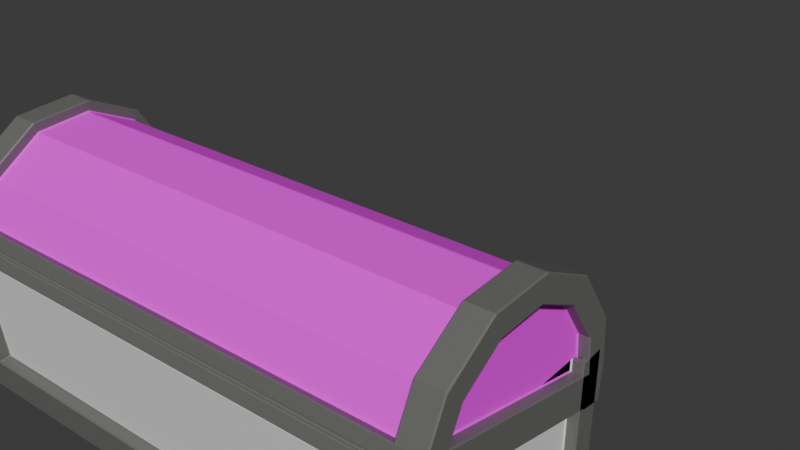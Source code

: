 # Source: obj_Chest_Justin_03.blend  (saved by Blender 5.1.30; exported with 4.5.12 LTS)
import bpy
from mathutils import Matrix  # noqa: F401  (used for matrix-valued properties, if any)

bpy.ops.wm.read_factory_settings(use_empty=True)
scene = bpy.context.scene
scene.name = 'Scene'

# ---- collections
col_collection = bpy.data.collections.new('Collection'); scene.collection.children.link(col_collection)

# ---- images (referenced by path relative to the original .blend; pixels are not part of the script)
import os
ASSET_DIR = os.environ.get("B2B_ASSET_DIR", "")  # directory of the original .blend (textures are referenced by path, not embedded)
HERE = os.path.dirname(os.path.abspath(__file__))  # packed textures are extracted next to this script under _unpacked/

def load_image(name, relpath, width, height, colorspace="sRGB"):
    """Load a texture the original file referenced (path relative to the .blend, or extracted next to this script)."""
    p = next((c for c in (os.path.join(HERE, relpath), os.path.join(ASSET_DIR, relpath)) if relpath and os.path.exists(c)), "")
    if p:
        img = bpy.data.images.load(p, check_existing=True)
        img.name = name
    else:  # same state as the original file: an image datablock whose file is absent (Cycles renders it pink)
        img = bpy.data.images.new(name, width, height)
        img.source = "FILE"
        img.filepath = "//" + (relpath or name)
    img.colorspace_settings.name = colorspace
    return img
img_dark_walnut_wood_plank_texture_elegant_and_rich_brown_tone_seam = load_image('dark-walnut-wood-plank-texture-elegant-and-rich-brown-tone-seam', 'dark-walnut-wood-plank-texture-elegant-and-rich-brown-tone-seamless-and-high-resolution-background-top-view-ideal-for-luxury-branding-and-packaging-photo.jpeg', 1024, 1024, 'sRGB')

# ---- materials (node trees are filled in below, after node groups)
mat_metal = bpy.data.materials.new('Metal')
mat_material_001 = bpy.data.materials.new('Material.001')
mat_material_005 = bpy.data.materials.new('Material.005')
mat_material_002 = bpy.data.materials.new('Material.002')
mat_material_003 = bpy.data.materials.new('Material.003')

# ---- material node trees
mat_metal.use_nodes = True; mat_metal.node_tree.nodes.clear()
_N = mat_metal.node_tree.nodes; _L = mat_metal.node_tree.links
n0 = _N.new('ShaderNodeBsdfPrincipled'); n0.name = 'Principled BSDF'; n0.location = (-237, 101)
n0.inputs[0].default_value = (0.1498, 0.1504, 0.1415, 1.0)
n1 = _N.new('ShaderNodeOutputMaterial'); n1.name = 'Material Output'; n1.location = (163, 101)
_L.new(n0.outputs[0], n1.inputs[0])
n1.is_active_output = True
mat_material_001.use_nodes = True; mat_material_001.node_tree.nodes.clear()
_N = mat_material_001.node_tree.nodes; _L = mat_material_001.node_tree.links
n0 = _N.new('ShaderNodeBsdfPrincipled'); n0.name = 'Principled BSDF'; n0.location = (-200, 100)
n1 = _N.new('ShaderNodeOutputMaterial'); n1.name = 'Material Output'; n1.location = (200, 100)
_L.new(n0.outputs[0], n1.inputs[0])
n1.is_active_output = True
mat_material_005.use_nodes = True; mat_material_005.node_tree.nodes.clear()
_N = mat_material_005.node_tree.nodes; _L = mat_material_005.node_tree.links
n0 = _N.new('ShaderNodeOutputMaterial'); n0.name = 'Material Output'; n0.location = (200, 100)
n1 = _N.new('ShaderNodeAddShader'); n1.name = 'Add Shader'; n1.location = (-200, 100)
_L.new(n1.outputs[0], n0.inputs[0])
n0.is_active_output = True
mat_material_002.use_nodes = True; mat_material_002.node_tree.nodes.clear()
_N = mat_material_002.node_tree.nodes; _L = mat_material_002.node_tree.links
n0 = _N.new('ShaderNodeBsdfPrincipled'); n0.name = 'Principled BSDF'; n0.location = (-200, 100)
n0.inputs[2].default_value = 1.0
n1 = _N.new('ShaderNodeOutputMaterial'); n1.name = 'Material Output'; n1.location = (200, 100)
n2 = _N.new('ShaderNodeTexImage'); n2.name = 'Image Texture'; n2.location = (-476, 65)
n2.image = img_dark_walnut_wood_plank_texture_elegant_and_rich_brown_tone_seam
n3 = _N.new('ShaderNodeMapping'); n3.name = 'Mapping'; n3.location = (-660, 60)
n3.inputs[3].default_value = (0.9, 1.0, 1.0)
n4 = _N.new('ShaderNodeTexCoord'); n4.name = 'Texture Coordinate'; n4.location = (-840, 60)
_L.new(n0.outputs[0], n1.inputs[0])
_L.new(n2.outputs[0], n0.inputs[0])
_L.new(n3.outputs[0], n2.inputs[0])
_L.new(n4.outputs[2], n3.inputs[1])
_L.new(n4.outputs[3], n3.inputs[0])
n1.is_active_output = True
mat_material_003.use_nodes = True; mat_material_003.node_tree.nodes.clear()
_N = mat_material_003.node_tree.nodes; _L = mat_material_003.node_tree.links
n0 = _N.new('ShaderNodeBsdfPrincipled'); n0.name = 'Principled BSDF'; n0.location = (-200, 100)
n0.inputs[0].default_value = (0.3908, 0.2259, 0.00979, 1.0)
n0.inputs[1].default_value = 1.0
n1 = _N.new('ShaderNodeOutputMaterial'); n1.name = 'Material Output'; n1.location = (200, 100)
_L.new(n0.outputs[0], n1.inputs[0])
n1.is_active_output = True

# ---- world
world_world = bpy.data.worlds.new('World'); scene.world = world_world
world_world.use_nodes = True; world_world.node_tree.nodes.clear()
_N = world_world.node_tree.nodes; _L = world_world.node_tree.links
n0 = _N.new('ShaderNodeOutputWorld'); n0.name = 'World Output'; n0.location = (200, 100)
n1 = _N.new('ShaderNodeBackground'); n1.name = 'Background'; n1.location = (-200, 100)
n1.inputs[0].default_value = (0.05088, 0.05088, 0.05088, 1.0)
_L.new(n1.outputs[0], n0.inputs[0])
n0.is_active_output = True
world_world.color = (0.05088, 0.05088, 0.05088)
world_world.sun_shadow_jitter_overblur = 0.0

# ---- meshes
me_cylinder = bpy.data.meshes.new('Cylinder')
me_cylinder.from_pydata([(-2.039, 0.6969, -1.36), (2.039, 0.6975, -1.355), (-2.039, -0.6969, -1.36), (2.039, -0.6975, -1.355), (-2.273, 0.7799, -0.1546), (2.273, 0.7799, -0.1546), (-2.273, -0.7799, -0.1546), (2.273, -0.7799, -0.1546), (-2.273, 0.9845, -0.1392), (2.273, 0.9845, -0.1392), (-2.273, -0.9845, -0.1392), (2.273, -0.9845, -0.1392), (2.039, 0.9845, -0.1392), (-2.039, 0.9845, -0.1392), (-2.039, -0.9845, -0.1392), (2.039, -0.9845, -0.1392), (-2.273, 0.6969, -1.36), (-2.273, 0.8997, -1.36), (-2.273, -0.6969, -1.36), (2.273, 0.6975, -1.355), (2.273, -0.6975, -1.355), (2.273, 0.9003, -1.355), (-2.273, -0.8997, -1.36), (2.273, -0.9003, -1.355), (-2.039, -0.8997, -1.36), (2.039, -0.9003, -1.355), (-2.039, 0.8997, -1.36), (2.039, 0.9003, -1.355), (-2.273, 0.7167, -1.073), (-2.273, -0.7167, -1.073), (2.273, 0.7171, -1.069), (2.273, 0.9203, -1.065), (-2.273, -0.9199, -1.069), (-2.039, -0.9199, -1.069), (2.039, -0.9203, -1.065), (-2.273, 0.9199, -1.069), (2.273, -0.7171, -1.069), (2.273, -0.9203, -1.065), (-2.039, 0.9199, -1.069), (2.039, 0.9203, -1.065), (2.039, 0.6975, -1.26), (2.039, -0.6975, -1.26), (2.178, -0.7799, -0.1546), (2.178, 0.7799, -0.1546), (-2.178, 0.7799, -0.1546), (-2.178, -0.7799, -0.1546), (-2.178, 0.7167, -1.073), (-2.039, 0.6969, -1.265), (-2.178, -0.7167, -1.073), (2.178, 0.7171, -1.069), (2.039, 0.8902, -0.1326), (-2.039, 0.8902, -0.1326), (-2.039, -0.8902, -0.1326), (2.039, -0.8902, -0.1326), (-2.039, -0.8257, -1.063), (2.039, -0.8261, -1.059), (-2.039, -0.6969, -1.265), (2.178, -0.7171, -1.069), (-2.039, 0.8257, -1.063), (2.039, 0.8261, -1.059)], [], [(3, 25, 24, 2), (19, 20, 3, 1), (28, 4, 8, 35), (26, 0, 16, 17), (30, 5, 43, 49), (27, 1, 0, 26), (36, 7, 11, 37), (20, 23, 25, 3), (34, 37, 11, 15), (32, 33, 14, 10), (28, 29, 48, 46), (29, 6, 45, 48), (12, 39, 59, 50), (1, 3, 41, 40), (38, 39, 27, 26), (39, 31, 21, 27), (21, 19, 1, 27), (0, 2, 18, 16), (30, 19, 21, 31), (29, 18, 22, 32), (35, 38, 26, 17), (2, 24, 22, 18), (28, 16, 18, 29), (8, 13, 38, 35), (6, 29, 32, 10), (5, 30, 31, 9), (12, 9, 31, 39), (24, 25, 34, 33), (22, 24, 33, 32), (25, 23, 37, 34), (20, 36, 37, 23), (19, 30, 36, 20), (16, 28, 35, 17), (49, 43, 42, 57), (40, 41, 56, 47), (54, 55, 53, 52), (44, 46, 48, 45), (51, 50, 59, 58), (14, 33, 54, 52), (34, 15, 53, 55), (39, 38, 58, 59), (33, 34, 55, 54), (2, 0, 47, 56), (4, 28, 46, 44), (7, 36, 57, 42), (0, 1, 40, 47), (36, 30, 49, 57), (3, 2, 56, 41), (38, 13, 51, 58)])
me_cylinder.polygons.foreach_set('material_index', [0, 0, 0, 0, 0, 0, 0, 0, 0, 0, 0, 0, 0, 0, 0, 0, 0, 0, 0, 0, 0, 0, 0, 0, 0, 0, 0, 0, 0, 0, 0, 0, 0, 1, 1, 1, 1, 1, 0, 0, 0, 0, 0, 0, 0, 0, 0, 0, 0])
_uv = me_cylinder.uv_layers.new(name='UVMap')
_uv.uv.foreach_set('vector', [0.63, 0.8333, 0.562, 0.8333, 0.5624, 0.6667, 0.6301, 0.6667, 0.7021, 1.0, 0.5724, 1.0, 0.63, 0.8333, 0.7579, 0.8333, 0.5932, 0.5, 0.234, 0.5, 0.1064, 0.5, 0.5482, 0.5, 0.9376, 0.6667, 0.7585, 0.6667, 0.7055, 0.5, 0.9376, 0.5, 0.5906, 1.0, 0.234, 1.0, 0.234, 1.0, 0.5906, 1.0, 0.938, 0.8333, 0.7579, 0.8333, 0.7585, 0.6667, 0.9376, 0.6667, 0.5539, 1.0, 0.4946, 1.0, 0.5097, 1.0, 0.5495, 1.0, 0.5724, 1.0, 0.562, 1.0, 0.562, 0.8333, 0.63, 0.8333, 0.5496, 0.8333, 0.5495, 1.0, 0.5097, 1.0, 0.5097, 0.8333, 0.5498, 0.5, 0.5498, 0.6667, 0.5097, 0.6667, 0.5097, 0.5, 0.5932, 0.5, 0.5543, 0.5, 0.5543, 0.5, 0.5932, 0.5, 0.5543, 0.5, 0.4946, 0.5, 0.4946, 0.5, 0.5543, 0.5, 0.9903, 0.8333, 0.9504, 0.8333, 0.9504, 0.8333, 0.9903, 0.8333, 0.7579, 0.8333, 0.63, 0.8333, 0.63, 0.8333, 0.7579, 0.8333, 0.9502, 0.6667, 0.9504, 0.8333, 0.938, 0.8333, 0.9376, 0.6667, 0.9504, 0.8333, 0.9505, 1.0, 0.938, 1.0, 0.938, 0.8333, 0.938, 1.0, 0.7021, 1.0, 0.7579, 0.8333, 0.938, 0.8333, 0.7585, 0.6667, 0.6301, 0.6667, 0.573, 0.5, 0.7055, 0.5, 0.5906, 1.0, 0.7021, 1.0, 0.6821, 1.0, 0.545, 1.0, 0.5543, 0.5, 0.573, 0.5, 0.5624, 0.5, 0.5498, 0.5, 0.9502, 0.5, 0.9502, 0.6667, 0.9376, 0.6667, 0.9376, 0.5, 0.6301, 0.6667, 0.5624, 0.6667, 0.5624, 0.5, 0.573, 0.5, 0.5932, 0.5, 0.7055, 0.5, 0.573, 0.5, 0.5543, 0.5, 0.9903, 0.5, 0.9903, 0.6667, 0.9502, 0.6667, 0.9502, 0.5, 0.4946, 0.5, 0.5543, 0.5, 0.5498, 0.5, 0.5097, 0.5, 0.234, 1.0, 0.5906, 1.0, 0.545, 1.0, 0.1064, 1.0, 0.9903, 0.8333, 0.9903, 1.0, 0.9505, 1.0, 0.9504, 0.8333, 0.5624, 0.6667, 0.562, 0.8333, 0.5496, 0.8333, 0.5498, 0.6667, 0.5624, 0.5, 0.5624, 0.6667, 0.5498, 0.6667, 0.5498, 0.5, 0.562, 0.8333, 0.562, 1.0, 0.5495, 1.0, 0.5496, 0.8333, 0.5724, 1.0, 0.5539, 1.0, 0.5495, 1.0, 0.562, 1.0, 0.7021, 1.0, 0.5906, 1.0, 0.5539, 1.0, 0.5724, 1.0, 0.7055, 0.5, 0.5932, 0.5, 0.5482, 0.5, 0.6862, 0.5, 0.5906, 1.0, 0.234, 1.0, 0.4946, 1.0, 0.5539, 1.0, 0.7579, 0.8333, 0.63, 0.8333, 0.6301, 0.6667, 0.7585, 0.6667, 0.5498, 0.6667, 0.5496, 0.8333, 0.5097, 0.8333, 0.5097, 0.6667, 0.234, 0.5, 0.5932, 0.5, 0.5543, 0.5, 0.4946, 0.5, 0.9903, 0.6667, 0.9903, 0.8333, 0.9504, 0.8333, 0.9502, 0.6667, 0.5097, 0.6667, 0.5498, 0.6667, 0.5498, 0.6667, 0.5097, 0.6667, 0.5496, 0.8333, 0.5097, 0.8333, 0.5097, 0.8333, 0.5496, 0.8333, 0.9504, 0.8333, 0.9502, 0.6667, 0.9502, 0.6667, 0.9504, 0.8333, 0.5498, 0.6667, 0.5496, 0.8333, 0.5496, 0.8333, 0.5498, 0.6667, 0.6301, 0.6667, 0.7585, 0.6667, 0.7585, 0.6667, 0.6301, 0.6667, 0.234, 0.5, 0.5932, 0.5, 0.5932, 0.5, 0.234, 0.5, 0.4946, 1.0, 0.5539, 1.0, 0.5539, 1.0, 0.4946, 1.0, 0.7585, 0.6667, 0.7579, 0.8333, 0.7579, 0.8333, 0.7585, 0.6667, 0.5539, 1.0, 0.5906, 1.0, 0.5906, 1.0, 0.5539, 1.0, 0.63, 0.8333, 0.6301, 0.6667, 0.6301, 0.6667, 0.63, 0.8333, 0.9502, 0.6667, 0.9903, 0.6667, 0.9903, 0.6667, 0.9502, 0.6667])
me_cylinder.materials.append(mat_metal)
me_cylinder.materials.append(mat_material_001)
me_cylinder.materials.append(mat_material_005)
me_cylinder.update()
me_cylinder_002 = bpy.data.meshes.new('Cylinder.002')
me_cylinder_002.from_pydata([(-2.273, -0.6853, 0.3957), (2.273, -0.6853, 0.3957), (-2.273, -0.3957, 0.6853), (2.273, -0.3957, 0.6853), (-2.273, 0.0, 0.7913), (2.273, 0.0, 0.7913), (-2.273, 0.3957, 0.6853), (2.273, 0.3957, 0.6853), (-2.273, 0.6853, 0.3957), (2.273, 0.6853, 0.3957), (-2.273, -0.866, 0.5), (2.273, -0.866, 0.5), (-2.273, -0.5, 0.866), (2.273, -0.5, 0.866), (-2.273, 0.0, 1.0), (2.273, 0.0, 1.0), (-2.273, 0.5, 0.866), (2.273, 0.5, 0.866), (-2.273, 0.866, 0.5), (2.273, 0.866, 0.5), (-2.273, 0.7799, -0.1546), (-2.273, 0.759, 0.1208), (2.273, 0.759, 0.1208), (2.273, 0.7799, -0.1546), (-2.273, -0.759, 0.1208), (-2.273, -0.7799, -0.1546), (2.273, -0.7799, -0.1546), (2.273, -0.759, 0.1208), (-2.273, 0.9845, -0.1392), (-2.273, 0.9635, 0.1362), (2.273, 0.9635, 0.1362), (2.273, 0.9845, -0.1392), (-2.273, -0.9635, 0.1362), (-2.273, -0.9845, -0.1392), (2.273, -0.9845, -0.1392), (2.273, -0.9635, 0.1362), (2.039, -0.866, 0.5), (-2.039, -0.866, 0.5), (2.039, -0.5, 0.866), (-2.039, -0.5, 0.866), (2.039, 0.0, 1.0), (-2.039, 0.0, 1.0), (2.039, 0.5, 0.866), (-2.039, 0.5, 0.866), (2.039, 0.866, 0.5), (-2.039, 0.866, 0.5), (-2.039, 0.9635, 0.1362), (2.039, 0.9635, 0.1362), (2.039, 0.9845, -0.1392), (-2.039, 0.9845, -0.1392), (2.039, -0.9635, 0.1362), (-2.039, -0.9635, 0.1362), (-2.039, -0.9845, -0.1392), (2.039, -0.9845, -0.1392), (-2.178, -0.6853, 0.3957), (-2.178, -0.3957, 0.6853), (2.178, -0.3957, 0.6853), (2.178, -0.6853, 0.3957), (-2.178, 1.872e-09, 0.7913), (2.178, -7.486e-09, 0.7913), (-2.178, 0.3957, 0.6853), (2.178, 0.3957, 0.6853), (-2.178, 0.6853, 0.3957), (2.178, 0.6853, 0.3957), (2.178, 0.759, 0.1208), (2.178, -0.759, 0.1208), (2.178, -0.7799, -0.1546), (2.178, 0.7799, -0.1546), (-2.178, 0.7799, -0.1546), (-2.178, -0.7799, -0.1546), (-2.178, -0.759, 0.1208), (-2.178, 0.759, 0.1208), (2.039, -0.7842, 0.4528), (-2.039, -0.7842, 0.4528), (2.039, -0.4528, 0.7842), (-2.039, -0.4528, 0.7842), (2.039, 0.0, 0.9056), (-2.039, 0.0, 0.9056), (2.039, 0.4528, 0.7842), (-2.039, 0.4528, 0.7842), (2.039, 0.7842, 0.4528), (-2.039, 0.7842, 0.4528), (-2.039, 0.8723, 0.1117), (2.039, 0.8723, 0.1117), (2.039, 0.8902, -0.1326), (-2.039, 0.8902, -0.1326), (2.039, -0.8723, 0.1117), (-2.039, -0.8723, 0.1117), (-2.039, -0.8902, -0.1326), (2.039, -0.8902, -0.1326), (2.273, 0.9508, -0.01757), (2.273, 0.944, 0.007078), (-2.273, 0.944, 0.007078), (-2.273, 0.9508, -0.01757), (-2.273, 0.9775, -0.01757), (-2.273, 0.9705, 0.007078), (2.273, 0.9705, 0.007078), (2.273, 0.9775, -0.01757), (2.273, -0.9775, -0.01757), (2.273, -0.9705, 0.007078), (-2.273, -0.9705, 0.007078), (-2.273, -0.9775, -0.01757), (-2.273, 0.7729, -0.02171), (-2.273, 0.7659, 0.00295), (2.273, 0.7659, 0.00295), (2.273, 0.7729, -0.02171), (-2.273, -0.7659, 0.00295), (-2.273, -0.7729, -0.02171), (2.273, -0.7729, -0.02171), (2.273, -0.7659, 0.00295), (2.039, -0.9705, 0.007078), (2.039, -0.9775, -0.01757), (-2.039, -0.9705, 0.007078), (-2.039, -0.9775, -0.01757), (-2.039, 0.9705, 0.007078), (-2.039, 0.9775, -0.01757), (2.039, 0.9705, 0.007078), (2.039, 0.9775, -0.01757), (2.273, -0.9508, -0.01757), (2.273, -0.944, 0.007078), (-2.273, -0.944, 0.007078), (-2.273, -0.9508, -0.01757), (-2.273, 0.7518, -0.02171), (-2.273, 0.745, 0.00295), (2.273, 0.745, 0.00295), (2.273, 0.7518, -0.02171), (-2.273, -0.745, 0.00295), (-2.273, -0.7518, -0.02171), (2.273, -0.7518, -0.02171), (2.273, -0.745, 0.00295), (2.039, -0.944, 0.007078), (2.039, -0.9508, -0.01757), (-2.039, -0.944, 0.007078), (-2.039, -0.9508, -0.01757), (-2.039, 0.944, 0.007078), (-2.039, 0.9508, -0.01757), (2.039, 0.944, 0.007078), (2.039, 0.9508, -0.01757), (-0.1901, 0.9656, 0.08263), (0.1901, 0.9656, 0.08263), (0.1901, 0.9823, -0.08492), (-0.1901, 0.9823, -0.08492), (0.1901, 1.137, 0.09256), (-0.1901, 1.137, 0.09256), (-0.1901, 1.153, -0.07499), (0.1901, 1.153, -0.07499), (-0.1901, 1.012, -0.3836), (0.1901, 1.012, -0.3836), (-0.1901, 1.183, -0.3737), (0.1901, 1.183, -0.3737), (-0.2214, 0.9898, -0.1596), (-0.2214, 0.9972, -0.2343), (-0.2214, 1.005, -0.3089), (0.2214, 1.005, -0.3089), (0.2214, 0.9972, -0.2343), (0.2214, 0.9898, -0.1596), (-0.03928, 1.162, -0.163), (-0.03928, 1.168, -0.2243), (-0.03928, 1.174, -0.2856), (0.03928, 1.174, -0.2856), (0.03928, 1.168, -0.2243), (0.03928, 1.162, -0.163), (-0.2214, 1.161, -0.1497), (-0.2214, 1.168, -0.2243), (-0.2214, 1.176, -0.299), (0.2214, 1.176, -0.299), (0.2214, 1.168, -0.2243), (0.2214, 1.161, -0.1497), (0.03928, 0.988, -0.2348), (-0.03928, 0.988, -0.2348), (-0.03928, 0.9819, -0.1735), (-0.03928, 0.9941, -0.2961), (0.03928, 0.9941, -0.2961), (0.03928, 0.9819, -0.1735)], [], [(36, 11, 13, 38), (38, 13, 15, 40), (40, 15, 17, 42), (42, 17, 19, 44), (2, 0, 10, 12), (1, 3, 13, 11), (4, 2, 12, 14), (3, 5, 15, 13), (6, 4, 14, 16), (5, 7, 17, 15), (8, 6, 16, 18), (7, 9, 19, 17), (117, 97, 31, 48), (113, 101, 33, 52), (102, 94, 28, 20), (97, 105, 23, 31), (101, 107, 25, 33), (108, 98, 34, 26), (105, 108, 26, 23), (103, 106, 24, 21), (37, 51, 87, 73), (21, 8, 18, 29), (40, 42, 78, 76), (9, 22, 30, 19), (53, 52, 88, 89), (0, 24, 32, 10), (27, 1, 11, 35), (44, 19, 30, 47), (50, 35, 11, 36), (32, 51, 37, 10), (43, 41, 77, 79), (18, 45, 46, 29), (98, 111, 53, 34), (111, 113, 52, 53), (94, 115, 49, 28), (115, 117, 48, 49), (16, 43, 45, 18), (42, 44, 80, 78), (14, 41, 43, 16), (12, 39, 41, 14), (10, 37, 39, 12), (51, 50, 86, 87), (24, 0, 54, 70), (45, 43, 79, 81), (62, 71, 70, 54, 55, 58, 60), (64, 63, 61, 59, 56, 57, 65), (87, 86, 72, 73), (81, 80, 83, 82), (79, 78, 80, 81), (77, 76, 78, 79), (75, 74, 76, 77), (73, 72, 74, 75), (41, 39, 75, 77), (50, 36, 72, 86), (38, 40, 76, 74), (0, 2, 55, 54), (39, 37, 73, 75), (22, 9, 63, 64), (27, 22, 64, 65), (3, 1, 57, 56), (36, 38, 74, 72), (1, 27, 65, 57), (46, 45, 81, 82), (23, 26, 66, 67), (2, 4, 58, 55), (44, 47, 83, 80), (25, 20, 68, 69), (5, 3, 56, 59), (21, 24, 70, 71), (47, 46, 82, 83), (4, 6, 60, 58), (7, 5, 59, 61), (49, 48, 84, 85), (6, 8, 62, 60), (8, 21, 71, 62), (9, 7, 61, 63), (134, 136, 137, 135), (46, 47, 116, 114), (104, 109, 129, 124), (29, 46, 114, 95), (105, 97, 90, 125), (50, 51, 112, 110), (95, 114, 134, 92), (35, 50, 110, 99), (106, 103, 123, 126), (20, 25, 107, 102), (96, 104, 124, 91), (22, 27, 109, 104), (117, 115, 135, 137), (27, 35, 99, 109), (97, 117, 137, 90), (32, 24, 106, 100), (102, 107, 127, 122), (30, 22, 104, 96), (107, 101, 121, 127), (21, 29, 95, 103), (114, 116, 136, 134), (51, 32, 100, 112), (116, 96, 91, 136), (47, 30, 96, 116), (111, 98, 118, 131), (92, 134, 135, 93), (130, 132, 133, 131), (119, 130, 131, 118), (122, 127, 126, 123), (124, 129, 128, 125), (129, 119, 118, 128), (120, 126, 127, 121), (91, 124, 125, 90), (123, 92, 93, 122), (132, 120, 121, 133), (136, 91, 90, 137), (115, 94, 93, 135), (103, 95, 92, 123), (108, 105, 125, 128), (110, 112, 132, 130), (94, 102, 122, 93), (109, 99, 119, 129), (113, 111, 131, 133), (112, 100, 120, 132), (98, 108, 128, 118), (99, 110, 130, 119), (101, 113, 133, 121), (100, 106, 126, 120), (138, 141, 140, 139), (143, 142, 145, 144), (153, 152, 146, 147), (141, 138, 143, 144), (138, 139, 142, 143), (139, 140, 145, 142), (147, 146, 148, 149), (152, 164, 148, 146), (165, 153, 147, 149), (164, 165, 149, 148), (144, 145, 167, 162), (161, 160, 168, 173), (159, 158, 171, 172), (145, 140, 155, 167), (167, 155, 154, 166), (166, 154, 153, 165), (141, 144, 162, 150), (150, 162, 163, 151), (151, 163, 164, 152), (140, 141, 150, 155), (155, 150, 151, 154), (154, 151, 152, 153), (156, 157, 163, 162), (157, 158, 164, 163), (159, 160, 166, 165), (160, 161, 167, 166), (161, 156, 162, 167), (158, 159, 165, 164), (170, 173, 168, 169), (169, 168, 172, 171), (158, 157, 169, 171), (156, 161, 173, 170), (160, 159, 172, 168), (157, 156, 170, 169)])
me_cylinder_002.polygons.foreach_set('material_index', [0, 0, 0, 0, 0, 0, 0, 0, 0, 0, 0, 0, 0, 0, 0, 0, 0, 0, 0, 0, 0, 0, 0, 0, 0, 0, 0, 0, 0, 0, 0, 0, 0, 0, 0, 0, 0, 0, 0, 0, 0, 0, 0, 0, 1, 1, 1, 1, 1, 1, 1, 1, 0, 0, 0, 0, 0, 0, 0, 0, 0, 0, 0, 0, 0, 0, 0, 0, 0, 0, 0, 0, 0, 0, 0, 0, 0, 0, 0, 0, 0, 0, 0, 0, 0, 0, 0, 0, 0, 0, 0, 0, 0, 0, 0, 0, 0, 0, 0, 0, 0, 0, 0, 0, 0, 0, 0, 0, 0, 0, 0, 0, 0, 0, 0, 0, 0, 0, 0, 0, 0, 0, 0, 0, 2, 2, 2, 2, 2, 2, 2, 2, 2, 2, 2, 2, 2, 2, 2, 2, 2, 2, 2, 2, 2, 2, 2, 2, 2, 2, 2, 2, 2, 2, 2, 2, 2, 2])
_uv = me_cylinder_002.uv_layers.new(name='UVMap')
_uv.uv.foreach_set('vector', [0.4167, 0.8333, 0.4167, 1.0, 0.3333, 1.0, 0.3333, 0.8333, 0.3333, 0.8333, 0.3333, 1.0, 0.25, 1.0, 0.25, 0.8333, 0.25, 0.8333, 0.25, 1.0, 0.1667, 1.0, 0.1667, 0.8333, 0.1667, 0.8333, 0.1667, 1.0, 0.08333, 1.0, 0.08333, 0.8333, 0.342, 0.5, 0.413, 0.5, 0.4167, 0.5, 0.3333, 0.5, 0.413, 1.0, 0.342, 1.0, 0.3333, 1.0, 0.4167, 1.0, 0.2713, 0.5, 0.342, 0.5, 0.3333, 0.5, 0.25, 0.5, 0.342, 1.0, 0.2713, 1.0, 0.25, 1.0, 0.3333, 1.0, 0.2031, 0.5, 0.2713, 0.5, 0.25, 0.5, 0.1667, 0.5, 0.2713, 1.0, 0.2031, 1.0, 0.1667, 1.0, 0.25, 1.0, 0.1427, 0.5, 0.2031, 0.5, 0.1667, 0.5, 0.08333, 0.5, 0.2031, 1.0, 0.1427, 1.0, 0.08333, 1.0, 0.1667, 1.0, 0.9941, 0.8333, 0.9941, 1.0, 0.9903, 1.0, 0.9903, 0.8333, 0.497, 0.6667, 0.497, 0.5, 0.5097, 0.5, 0.5097, 0.6667, 0.1961, 0.5, 0.07288, 0.5, 0.1064, 0.5, 0.234, 0.5, 0.07288, 1.0, 0.1961, 1.0, 0.234, 1.0, 0.1064, 1.0, 0.497, 0.5, 0.4795, 0.5, 0.4946, 0.5, 0.5097, 0.5, 0.4795, 1.0, 0.497, 1.0, 0.5097, 1.0, 0.4946, 1.0, 0.1961, 1.0, 0.4795, 1.0, 0.4946, 1.0, 0.234, 1.0, 0.1792, 0.5, 0.4717, 0.5, 0.4577, 0.5, 0.1447, 0.5, 0.4167, 0.6667, 0.4773, 0.6667, 0.4773, 0.6667, 0.4167, 0.6667, 0.1447, 0.5, 0.1427, 0.5, 0.08333, 0.5, 0.02269, 0.5, 0.25, 0.8333, 0.1667, 0.8333, 0.1667, 0.8333, 0.25, 0.8333, 0.1427, 1.0, 0.1447, 1.0, 0.02269, 1.0, 0.08333, 1.0, 0.5097, 0.8333, 0.5097, 0.6667, 0.5097, 0.6667, 0.5097, 0.8333, 0.413, 0.5, 0.4577, 0.5, 0.4773, 0.5, 0.4167, 0.5, 0.4577, 1.0, 0.413, 1.0, 0.4167, 1.0, 0.4773, 1.0, 0.08333, 0.8333, 0.08333, 1.0, 0.02269, 1.0, 0.02269, 0.8333, 0.4773, 0.8333, 0.4773, 1.0, 0.4167, 1.0, 0.4167, 0.8333, 0.4773, 0.5, 0.4773, 0.6667, 0.4167, 0.6667, 0.4167, 0.5, 0.1667, 0.6667, 0.25, 0.6667, 0.25, 0.6667, 0.1667, 0.6667, 0.08333, 0.5, 0.08333, 0.6667, 0.02269, 0.6667, 0.02269, 0.5, 0.497, 1.0, 0.497, 0.8333, 0.5097, 0.8333, 0.5097, 1.0, 0.497, 0.8333, 0.497, 0.6667, 0.5097, 0.6667, 0.5097, 0.8333, 0.9941, 0.5, 0.9941, 0.6667, 0.9903, 0.6667, 0.9903, 0.5, 0.9941, 0.6667, 0.9941, 0.8333, 0.9903, 0.8333, 0.9903, 0.6667, 0.1667, 0.5, 0.1667, 0.6667, 0.08333, 0.6667, 0.08333, 0.5, 0.1667, 0.8333, 0.08333, 0.8333, 0.08333, 0.8333, 0.1667, 0.8333, 0.25, 0.5, 0.25, 0.6667, 0.1667, 0.6667, 0.1667, 0.5, 0.3333, 0.5, 0.3333, 0.6667, 0.25, 0.6667, 0.25, 0.5, 0.4167, 0.5, 0.4167, 0.6667, 0.3333, 0.6667, 0.3333, 0.5, 0.4773, 0.6667, 0.4773, 0.8333, 0.4773, 0.8333, 0.4773, 0.6667, 0.4577, 0.5, 0.413, 0.5, 0.413, 0.5, 0.4577, 0.5, 0.08333, 0.6667, 0.1667, 0.6667, 0.1667, 0.6667, 0.08333, 0.6667, 0.1427, 0.5, 0.1447, 0.5, 0.4577, 0.5, 0.413, 0.5, 0.342, 0.5, 0.2713, 0.5, 0.2031, 0.5, 0.1447, 1.0, 0.1427, 1.0, 0.2031, 1.0, 0.2713, 1.0, 0.342, 1.0, 0.413, 1.0, 0.4577, 1.0, 0.4773, 0.6667, 0.4773, 0.8333, 0.4167, 0.8333, 0.4167, 0.6667, 0.08333, 0.6667, 0.08333, 0.8333, 0.02269, 0.8333, 0.02269, 0.6667, 0.1667, 0.6667, 0.1667, 0.8333, 0.08333, 0.8333, 0.08333, 0.6667, 0.25, 0.6667, 0.25, 0.8333, 0.1667, 0.8333, 0.1667, 0.6667, 0.3333, 0.6667, 0.3333, 0.8333, 0.25, 0.8333, 0.25, 0.6667, 0.4167, 0.6667, 0.4167, 0.8333, 0.3333, 0.8333, 0.3333, 0.6667, 0.25, 0.6667, 0.3333, 0.6667, 0.3333, 0.6667, 0.25, 0.6667, 0.4773, 0.8333, 0.4167, 0.8333, 0.4167, 0.8333, 0.4773, 0.8333, 0.3333, 0.8333, 0.25, 0.8333, 0.25, 0.8333, 0.3333, 0.8333, 0.413, 0.5, 0.342, 0.5, 0.342, 0.5, 0.413, 0.5, 0.3333, 0.6667, 0.4167, 0.6667, 0.4167, 0.6667, 0.3333, 0.6667, 0.1447, 1.0, 0.1427, 1.0, 0.1427, 1.0, 0.1447, 1.0, 0.4577, 1.0, 0.1447, 1.0, 0.1447, 1.0, 0.4577, 1.0, 0.342, 1.0, 0.413, 1.0, 0.413, 1.0, 0.342, 1.0, 0.4167, 0.8333, 0.3333, 0.8333, 0.3333, 0.8333, 0.4167, 0.8333, 0.413, 1.0, 0.4577, 1.0, 0.4577, 1.0, 0.413, 1.0, 0.02269, 0.6667, 0.08333, 0.6667, 0.08333, 0.6667, 0.02269, 0.6667, 0.234, 1.0, 0.4946, 1.0, 0.4946, 1.0, 0.234, 1.0, 0.342, 0.5, 0.2713, 0.5, 0.2713, 0.5, 0.342, 0.5, 0.08333, 0.8333, 0.02269, 0.8333, 0.02269, 0.8333, 0.08333, 0.8333, 0.4946, 0.5, 0.234, 0.5, 0.234, 0.5, 0.4946, 0.5, 0.2713, 1.0, 0.342, 1.0, 0.342, 1.0, 0.2713, 1.0, 0.1447, 0.5, 0.4577, 0.5, 0.4577, 0.5, 0.1447, 0.5, 1.0, 0.8333, 1.0, 0.6667, 1.0, 0.6667, 1.0, 0.8333, 0.2713, 0.5, 0.2031, 0.5, 0.2031, 0.5, 0.2713, 0.5, 0.2031, 1.0, 0.2713, 1.0, 0.2713, 1.0, 0.2031, 1.0, 0.9903, 0.6667, 0.9903, 0.8333, 0.9903, 0.8333, 0.9903, 0.6667, 0.2031, 0.5, 0.1427, 0.5, 0.1427, 0.5, 0.2031, 0.5, 0.1427, 0.5, 0.1447, 0.5, 0.1447, 0.5, 0.1427, 0.5, 0.1427, 1.0, 0.2031, 1.0, 0.2031, 1.0, 0.1427, 1.0, 0.9961, 0.6667, 0.9961, 0.8333, 0.9941, 0.8333, 0.9941, 0.6667, 1.0, 0.6667, 1.0, 0.8333, 0.9961, 0.8333, 0.9961, 0.6667, 0.1792, 1.0, 0.4717, 1.0, 0.4717, 1.0, 0.1792, 1.0, 1.0, 0.5, 1.0, 0.6667, 0.9961, 0.6667, 0.9961, 0.5, 0.1961, 1.0, 0.07288, 1.0, 0.07288, 1.0, 0.1961, 1.0, 0.4773, 0.8333, 0.4773, 0.6667, 0.4904, 0.6667, 0.4904, 0.8333, 0.9961, 0.5, 0.9961, 0.6667, 0.9961, 0.6667, 0.9961, 0.5, 0.4773, 1.0, 0.4773, 0.8333, 0.4904, 0.8333, 0.4903, 1.0, 0.4717, 0.5, 0.1792, 0.5, 0.1792, 0.5, 0.4717, 0.5, 0.234, 0.5, 0.4946, 0.5, 0.4795, 0.5, 0.1961, 0.5, 0.05753, 1.0, 0.1792, 1.0, 0.1792, 1.0, 0.05753, 1.0, 0.1447, 1.0, 0.4577, 1.0, 0.4717, 1.0, 0.1792, 1.0, 0.9941, 0.8333, 0.9941, 0.6667, 0.9941, 0.6667, 0.9941, 0.8333, 0.4577, 1.0, 0.4773, 1.0, 0.4903, 1.0, 0.4717, 1.0, 0.9941, 1.0, 0.9941, 0.8333, 0.9941, 0.8333, 0.9941, 1.0, 0.4773, 0.5, 0.4577, 0.5, 0.4717, 0.5, 0.4903, 0.5, 0.1961, 0.5, 0.4795, 0.5, 0.4795, 0.5, 0.1961, 0.5, 0.02269, 1.0, 0.1447, 1.0, 0.1792, 1.0, 0.05753, 1.0, 0.4795, 0.5, 0.497, 0.5, 0.497, 0.5, 0.4795, 0.5, 0.1447, 0.5, 0.02269, 0.5, 0.05753, 0.5, 0.1792, 0.5, 0.9961, 0.6667, 0.9961, 0.8333, 0.9961, 0.8333, 0.9961, 0.6667, 0.4773, 0.6667, 0.4773, 0.5, 0.4903, 0.5, 0.4904, 0.6667, 0.9961, 0.8333, 0.9961, 1.0, 0.9961, 1.0, 0.9961, 0.8333, 1.0, 0.8333, 1.0, 1.0, 0.9961, 1.0, 0.9961, 0.8333, 0.497, 0.8333, 0.497, 1.0, 0.497, 1.0, 0.497, 0.8333, 0.9961, 0.5, 0.9961, 0.6667, 0.9941, 0.6667, 0.9941, 0.5, 0.4904, 0.8333, 0.4904, 0.6667, 0.497, 0.6667, 0.497, 0.8333, 0.4903, 1.0, 0.4904, 0.8333, 0.497, 0.8333, 0.497, 1.0, 0.1961, 0.5, 0.4795, 0.5, 0.4717, 0.5, 0.1792, 0.5, 0.1792, 1.0, 0.4717, 1.0, 0.4795, 1.0, 0.1961, 1.0, 0.4717, 1.0, 0.4903, 1.0, 0.497, 1.0, 0.4795, 1.0, 0.4903, 0.5, 0.4717, 0.5, 0.4795, 0.5, 0.497, 0.5, 0.05753, 1.0, 0.1792, 1.0, 0.1961, 1.0, 0.07288, 1.0, 0.1792, 0.5, 0.05753, 0.5, 0.07288, 0.5, 0.1961, 0.5, 0.4904, 0.6667, 0.4903, 0.5, 0.497, 0.5, 0.497, 0.6667, 0.9961, 0.8333, 0.9961, 1.0, 0.9941, 1.0, 0.9941, 0.8333, 0.9941, 0.6667, 0.9941, 0.5, 0.9941, 0.5, 0.9941, 0.6667, 0.1792, 0.5, 0.05753, 0.5, 0.05753, 0.5, 0.1792, 0.5, 0.4795, 1.0, 0.1961, 1.0, 0.1961, 1.0, 0.4795, 1.0, 0.4904, 0.8333, 0.4904, 0.6667, 0.4904, 0.6667, 0.4904, 0.8333, 0.07288, 0.5, 0.1961, 0.5, 0.1961, 0.5, 0.07288, 0.5, 0.4717, 1.0, 0.4903, 1.0, 0.4903, 1.0, 0.4717, 1.0, 0.497, 0.6667, 0.497, 0.8333, 0.497, 0.8333, 0.497, 0.6667, 0.4904, 0.6667, 0.4903, 0.5, 0.4903, 0.5, 0.4904, 0.6667, 0.497, 1.0, 0.4795, 1.0, 0.4795, 1.0, 0.497, 1.0, 0.4903, 1.0, 0.4904, 0.8333, 0.4904, 0.8333, 0.4903, 1.0, 0.497, 0.5, 0.497, 0.6667, 0.497, 0.6667, 0.497, 0.5, 0.4903, 0.5, 0.4717, 0.5, 0.4717, 0.5, 0.4903, 0.5, 1.0, 0.6667, 0.9903, 0.6667, 0.9903, 0.8333, 1.0, 0.8333, 1.0, 0.6667, 1.0, 0.8333, 0.9903, 0.8333, 0.9903, 0.6667, 0.9903, 0.8333, 0.9903, 0.6667, 0.9903, 0.6667, 0.9903, 0.8333, 0.9903, 0.6667, 1.0, 0.6667, 1.0, 0.6667, 0.9903, 0.6667, 1.0, 0.6667, 1.0, 0.8333, 1.0, 0.8333, 1.0, 0.6667, 1.0, 0.8333, 0.9903, 0.8333, 0.9903, 0.8333, 1.0, 0.8333, 0.9903, 0.8333, 0.9903, 0.6667, 0.9903, 0.6667, 0.9903, 0.8333, 0.9903, 0.6667, 0.9903, 0.6667, 0.9903, 0.6667, 0.9903, 0.6667, 0.9903, 0.8333, 0.9903, 0.8333, 0.9903, 0.8333, 0.9903, 0.8333, 0.9903, 0.6667, 0.9903, 0.8333, 0.9903, 0.8333, 0.9903, 0.6667, 0.9903, 0.6667, 0.9903, 0.8333, 0.9903, 0.8333, 0.9903, 0.6667, 0.9903, 0.8288, 0.9903, 0.8288, 0.9903, 0.8288, 0.9903, 0.8288, 0.9903, 0.8288, 0.9903, 0.6712, 0.9903, 0.6712, 0.9903, 0.8288, 0.9903, 0.8333, 0.9903, 0.8333, 0.9903, 0.8333, 0.9903, 0.8333, 0.9903, 0.8333, 0.9903, 0.8333, 0.9903, 0.8333, 0.9903, 0.8333, 0.9903, 0.8333, 0.9903, 0.8333, 0.9903, 0.8333, 0.9903, 0.8333, 0.9903, 0.6667, 0.9903, 0.6667, 0.9903, 0.6667, 0.9903, 0.6667, 0.9903, 0.6667, 0.9903, 0.6667, 0.9903, 0.6667, 0.9903, 0.6667, 0.9903, 0.6667, 0.9903, 0.6667, 0.9903, 0.6667, 0.9903, 0.6667, 0.9903, 0.8333, 0.9903, 0.6667, 0.9903, 0.6667, 0.9903, 0.8333, 0.9903, 0.8333, 0.9903, 0.6667, 0.9903, 0.6667, 0.9903, 0.8333, 0.9903, 0.8333, 0.9903, 0.6667, 0.9903, 0.6667, 0.9903, 0.8333, 0.9903, 0.6712, 0.9903, 0.6712, 0.9903, 0.6667, 0.9903, 0.6667, 0.9903, 0.6712, 0.9903, 0.6712, 0.9903, 0.6667, 0.9903, 0.6667, 0.9903, 0.8288, 0.9903, 0.8288, 0.9903, 0.8333, 0.9903, 0.8333, 0.9903, 0.8288, 0.9903, 0.8288, 0.9903, 0.8333, 0.9903, 0.8333, 0.9903, 0.8288, 0.9903, 0.6712, 0.9903, 0.6667, 0.9903, 0.8333, 0.9903, 0.6712, 0.9903, 0.8288, 0.9903, 0.8333, 0.9903, 0.6667, 0.9903, 0.6712, 0.9903, 0.8288, 0.9903, 0.8288, 0.9903, 0.6712, 0.9903, 0.6712, 0.9903, 0.8288, 0.9903, 0.8288, 0.9903, 0.6712, 0.9903, 0.6712, 0.9903, 0.6712, 0.9903, 0.6712, 0.9903, 0.6712, 0.9903, 0.6712, 0.9903, 0.8288, 0.9903, 0.8288, 0.9903, 0.6712, 0.9903, 0.8288, 0.9903, 0.8288, 0.9903, 0.8288, 0.9903, 0.8288, 0.9903, 0.6712, 0.9903, 0.6712, 0.9903, 0.6712, 0.9903, 0.6712])
me_cylinder_002.materials.append(mat_metal)
me_cylinder_002.materials.append(mat_material_002)
me_cylinder_002.materials.append(mat_material_003)
me_cylinder_002.update()
arm_armature_003 = bpy.data.armatures.new('Armature.003')  # bones are not reproduced

# ---- objects
ob_body = bpy.data.objects.new('Body', me_cylinder)
ob_lid = bpy.data.objects.new('Lid', me_cylinder_002)
ob_armature = bpy.data.objects.new('Armature', arm_armature_003)

# ---- transforms, parenting, visibility, modifiers, constraints
ob_body.parent = ob_armature
ob_body.matrix_parent_inverse = Matrix(((1.0, -1.5e-16, 3.335e-18, -1.248e-16), (1.5e-16, 0.999, -0.04445, -0.7553), (3.335e-18, 0.04445, 0.999, 0.1181), (-0.0, 0.0, -0.0, 1.0)))
ob_body.location = (0.0, 0.0, 0.0)
_m = ob_body.modifiers.new('Bevel', 'BEVEL')
_m.width = 0.01
_m.width_pct = 0.01
_m.use_clamp_overlap = False
_m = ob_body.modifiers.new('Solidify', 'SOLIDIFY')
_m.thickness = 0.04
_m.use_even_offset = True
ob_lid.parent = ob_armature
ob_lid.matrix_parent_inverse = Matrix(((1.0, 4.243e-17, 4.091e-18, 3.571e-17), (-4.243e-17, 0.9816, 0.1911, -0.6698), (4.091e-18, -0.1911, 0.9816, -0.07969), (-0.0, 0.0, -0.0, 1.0)))
ob_lid.location = (0.0, 0.0, 0.0)
_m = ob_lid.modifiers.new('Bevel', 'BEVEL')
_m.width = 0.01
_m.width_pct = 0.01
_m.use_clamp_overlap = False
ob_armature.location = (0.0, -0.8339, -0.08113)
ob_armature.show_in_front = True

# ---- collection membership
col_collection.objects.link(ob_body)
col_collection.objects.link(ob_lid)
col_collection.objects.link(ob_armature)

# ---- scene / render settings (as saved in the file)
scene.frame_start = 1; scene.frame_end = 250; scene.frame_set(1)
scene.render.engine = 'BLENDER_EEVEE_NEXT'
scene.render.bake_bias = 0.0
scene.render.bake_samples = 0
scene.cycles.sampling_pattern = 'TABULATED_SOBOL'
scene.eevee.use_volume_custom_range = False
bpy.context.view_layer.update()

# ---- added for rendering (the .blend has no active camera and no usable light): camera, sun
cam_auto = bpy.data.cameras.new('AutoCamera')
cam_auto.lens = 50.0
cam_auto.sensor_width = 36.0
cam_auto.clip_end = 1000.0
ob_auto_camera = bpy.data.objects.new('AutoCamera', cam_auto)
scene.collection.objects.link(ob_auto_camera)
ob_auto_camera.location = (5.15585, -6.10245, 3.95146)
ob_auto_camera.rotation_euler = (1.09748, -7.21219e-08, 0.694738)
scene.camera = ob_auto_camera
light_auto_sun = bpy.data.lights.new('AutoSun', 'SUN')
light_auto_sun.energy = 3.0
light_auto_sun.angle = 0.0523599
ob_auto_sun = bpy.data.objects.new('AutoSun', light_auto_sun)
scene.collection.objects.link(ob_auto_sun)
ob_auto_sun.rotation_euler = (0.872665, 0.174533, 0.523599)
bpy.context.view_layer.update()
